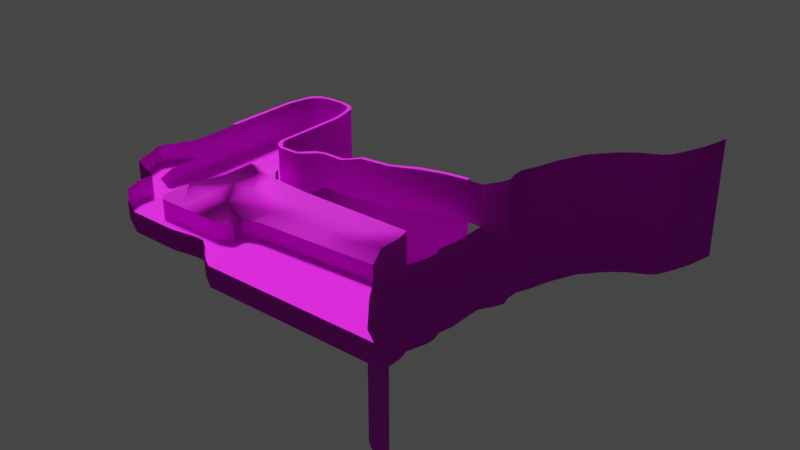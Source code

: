 # Source: level1.blend  (saved by Blender 2.83.19; exported with 4.5.12 LTS)
import bpy
from mathutils import Matrix  # noqa: F401  (used for matrix-valued properties, if any)

bpy.ops.wm.read_factory_settings(use_empty=True)
scene = bpy.context.scene
scene.name = 'Scene'

# ---- collections
col_collection = bpy.data.collections.new('Collection'); scene.collection.children.link(col_collection)

# ---- images (referenced by path relative to the original .blend; pixels are not part of the script)
import os
ASSET_DIR = os.environ.get("B2B_ASSET_DIR", "")  # directory of the original .blend (textures are referenced by path, not embedded)
HERE = os.path.dirname(os.path.abspath(__file__))  # packed textures are extracted next to this script under _unpacked/

def load_image(name, relpath, width, height, colorspace="sRGB"):
    """Load a texture the original file referenced (path relative to the .blend, or extracted next to this script)."""
    p = next((c for c in (os.path.join(HERE, relpath), os.path.join(ASSET_DIR, relpath)) if relpath and os.path.exists(c)), "")
    if p:
        img = bpy.data.images.load(p, check_existing=True)
        img.name = name
    else:  # same state as the original file: an image datablock whose file is absent (Cycles renders it pink)
        img = bpy.data.images.new(name, width, height)
        img.source = "FILE"
        img.filepath = "//" + (relpath or name)
    img.colorspace_settings.name = colorspace
    return img
img_grass_seamless_1_jpg = load_image('grass_seamless_1.jpg', 'texture/grass_seamless_1.jpg', 1024, 1024, 'sRGB')
img_earthrocks_roughness_png = load_image('earthrocks_roughness.png', 'texture/earthrocks_roughness.png', 1024, 1024, 'Non-Color')
img_earthrocks_albedo_png = load_image('earthrocks_albedo.png', 'texture/earthrocks_albedo.png', 1024, 1024, 'sRGB')
img_eathrocks_normal_png = load_image('eathrocks_normal.png', 'texture/eathrocks_normal.png', 1024, 1024, 'Non-Color')

# ---- materials (node trees are filled in below, after node groups)
mat_material = bpy.data.materials.new('Material')
mat_material.alpha_threshold = 0.0
mat_material.use_transparent_shadow = False
mat_material.line_color = (0.0, 0.0, 0.0, 1.0)
mat_grass = bpy.data.materials.new('Grass')
mat_grass.use_transparent_shadow = False
mat_wall = bpy.data.materials.new('Wall')
mat_wall.use_transparent_shadow = False

# ---- node groups
ng_auto_smooth = bpy.data.node_groups.new('Auto Smooth', 'GeometryNodeTree')
_s = ng_auto_smooth.interface.new_socket(name='Geometry', in_out='OUTPUT', socket_type='NodeSocketGeometry')
_s = ng_auto_smooth.interface.new_socket(name='Geometry', in_out='INPUT', socket_type='NodeSocketGeometry')
_s = ng_auto_smooth.interface.new_socket(name='Angle', in_out='INPUT', socket_type='NodeSocketFloat')
_s.subtype = 'ANGLE'
_s.min_value = 0.0
_s.max_value = 3.142
ng_auto_smooth.is_modifier = True
_N = ng_auto_smooth.nodes; _L = ng_auto_smooth.links
n0 = _N.new('NodeGroupOutput'); n0.name = 'Group Output'; n0.location = (480, -100)
n1 = _N.new('NodeGroupInput'); n1.name = 'Group Input'; n1.location = (-420, -300)
n2 = _N.new('NodeGroupInput'); n2.name = 'Group Input.001'; n2.location = (-60, -100)
n3 = _N.new('GeometryNodeSetShadeSmooth'); n3.name = 'Set Shade Smooth'; n3.location = (120, -100)
n3.domain = 'EDGE'
n4 = _N.new('GeometryNodeSetShadeSmooth'); n4.name = 'Set Shade Smooth.001'; n4.location = (300, -100)
n5 = _N.new('GeometryNodeInputMeshEdgeAngle'); n5.name = 'Edge Angle'; n5.location = (-420, -220)
n6 = _N.new('GeometryNodeInputEdgeSmooth'); n6.name = 'Is Edge Smooth'; n6.location = (-60, -160)
n7 = _N.new('GeometryNodeInputShadeSmooth'); n7.name = 'Is Face Smooth'; n7.location = (-240, -340)
n8 = _N.new('FunctionNodeBooleanMath'); n8.name = 'Boolean Math'; n8.location = (-60, -220)
n9 = _N.new('FunctionNodeCompare'); n9.name = 'Compare'; n9.location = (-240, -180)
n9.operation = 'LESS_EQUAL'
_L.new(n5.outputs[0], n9.inputs[0])
_L.new(n4.outputs[0], n0.inputs[0])
_L.new(n1.outputs[1], n9.inputs[1])
_L.new(n9.outputs[0], n8.inputs[0])
_L.new(n7.outputs[0], n8.inputs[1])
_L.new(n2.outputs[0], n3.inputs[0])
_L.new(n6.outputs[0], n3.inputs[1])
_L.new(n3.outputs[0], n4.inputs[0])
_L.new(n8.outputs[0], n3.inputs[2])
n0.is_active_output = True

# ---- material node trees
mat_material.use_nodes = True; mat_material.node_tree.nodes.clear()
_N = mat_material.node_tree.nodes; _L = mat_material.node_tree.links
n0 = _N.new('ShaderNodeOutputMaterial'); n0.name = 'Material Output'; n0.location = (300, 300)
n1 = _N.new('ShaderNodeBsdfPrincipled'); n1.name = 'Principled BSDF'; n1.location = (10, 300)
n1.distribution = 'GGX'
n1.subsurface_method = 'BURLEY'
n1.inputs[2].default_value = 0.4
n1.inputs[3].default_value = 1.45
n1.inputs[27].default_value = (0.0, 0.0, 0.0, 1.0)
n1.inputs[28].default_value = 1.0
_L.new(n1.outputs[0], n0.inputs[0])
n0.is_active_output = True
mat_grass.use_nodes = True; mat_grass.node_tree.nodes.clear()
_N = mat_grass.node_tree.nodes; _L = mat_grass.node_tree.links
n0 = _N.new('ShaderNodeBsdfPrincipled'); n0.name = 'Principled BSDF'; n0.location = (10, 300)
n0.distribution = 'GGX'
n0.subsurface_method = 'BURLEY'
n0.inputs[2].default_value = 1.0
n0.inputs[3].default_value = 1.45
n0.inputs[27].default_value = (0.0, 0.0, 0.0, 1.0)
n0.inputs[28].default_value = 1.0
n1 = _N.new('ShaderNodeOutputMaterial'); n1.name = 'Material Output'; n1.location = (300, 300)
n2 = _N.new('ShaderNodeTexImage'); n2.name = 'Image Texture'; n2.location = (-280, 280)
n2.image = img_grass_seamless_1_jpg
_L.new(n0.outputs[0], n1.inputs[0])
_L.new(n2.outputs[0], n0.inputs[0])
n1.is_active_output = True
mat_wall.use_nodes = True; mat_wall.node_tree.nodes.clear()
_N = mat_wall.node_tree.nodes; _L = mat_wall.node_tree.links
n0 = _N.new('ShaderNodeOutputMaterial'); n0.name = 'Material Output'; n0.location = (360, 340)
n1 = _N.new('ShaderNodeTexImage'); n1.name = 'Image Texture.001'; n1.location = (-220, 60)
n1.image = img_earthrocks_roughness_png
n2 = _N.new('ShaderNodeBsdfPrincipled'); n2.name = 'Principled BSDF'; n2.location = (80, 340)
n2.distribution = 'GGX'
n2.subsurface_method = 'BURLEY'
n2.inputs[3].default_value = 1.45
n2.inputs[27].default_value = (0.0, 0.0, 0.0, 1.0)
n2.inputs[28].default_value = 1.0
n3 = _N.new('ShaderNodeTexImage'); n3.name = 'Image Texture'; n3.location = (-220, 320)
n3.image = img_earthrocks_albedo_png
n4 = _N.new('ShaderNodeNormalMap'); n4.name = 'Normal Map'; n4.location = (-120, -300)
n4.uv_map = 'UVMap'
n5 = _N.new('ShaderNodeTexImage'); n5.name = 'Image Texture.002'; n5.location = (-380, -400)
n5.image = img_eathrocks_normal_png
_L.new(n2.outputs[0], n0.inputs[0])
_L.new(n3.outputs[0], n2.inputs[0])
_L.new(n1.outputs[1], n2.inputs[2])
_L.new(n5.outputs[0], n4.inputs[1])
_L.new(n4.outputs[0], n2.inputs[5])
n0.is_active_output = True

# ---- world
world_world = bpy.data.worlds.new('World'); scene.world = world_world
world_world.use_nodes = True; world_world.node_tree.nodes.clear()
_N = world_world.node_tree.nodes; _L = world_world.node_tree.links
n0 = _N.new('ShaderNodeOutputWorld'); n0.name = 'World Output'; n0.location = (300, 300)
n1 = _N.new('ShaderNodeBackground'); n1.name = 'Background'; n1.location = (10, 300)
n1.inputs[0].default_value = (0.05088, 0.05088, 0.05088, 1.0)
_L.new(n1.outputs[0], n0.inputs[0])
n0.is_active_output = True
world_world.color = (0.05088, 0.05088, 0.05088)
world_world.use_sun_shadow = False
world_world.sun_shadow_jitter_overblur = 0.0

# ---- lights
light_light = bpy.data.lights.new('Light', 'SUN')
light_light.transmission_factor = 0.0
light_light.angle = 0.1993
light_light.energy = 5.0
light_light.shadow_soft_size = 0.1
light_light.shadow_cascade_max_distance = 1000.0

# ---- meshes
me_cube = bpy.data.meshes.new('Cube')
me_cube.from_pydata([(0.2, 0.2, 1.77), (0.2, 0.2, 0.0), (0.2, -0.2, 1.77), (0.2, -0.2, 0.0), (-0.2, 0.2, 1.77), (-0.2, 0.2, 0.0), (-0.2, -0.2, 1.77), (-0.2, -0.2, 0.0)], [], [(0, 4, 6, 2), (3, 2, 6, 7), (7, 6, 4, 5), (5, 1, 3, 7), (1, 0, 2, 3), (5, 4, 0, 1)])
me_cube.polygons.foreach_set('use_smooth', [True] * 6)
_uv = me_cube.uv_layers.new(name='UVMap')
_uv.uv.foreach_set('vector', [0.625, 0.5, 0.875, 0.5, 0.875, 0.75, 0.625, 0.75, 0.375, 0.75, 0.625, 0.75, 0.625, 1.0, 0.375, 1.0, 0.375, 0.0, 0.625, 0.0, 0.625, 0.25, 0.375, 0.25, 0.125, 0.5, 0.375, 0.5, 0.375, 0.75, 0.125, 0.75, 0.375, 0.5, 0.625, 0.5, 0.625, 0.75, 0.375, 0.75, 0.375, 0.25, 0.625, 0.25, 0.625, 0.5, 0.375, 0.5])
me_cube.materials.append(mat_material)
me_cube.use_remesh_preserve_volume = False
me_cube.use_remesh_preserve_attributes = False
me_cube.use_mirror_vertex_groups = False
me_cube.update()
me_plane = bpy.data.meshes.new('Plane')
me_plane.from_pydata([(-7.0, -7.0, 0.0), (7.0, -7.0, 0.0), (-10.0, 10.0, 0.0), (10.0, 10.0, 0.0), (-10.0, 0.0, 0.0), (0.0, -10.0, 0.0), (10.0, 0.0, 0.0), (0.0, 10.0, 0.0), (0.0, 0.0, 0.0), (-7.0, -7.0, 5.0), (7.0, -7.0, 5.0), (-10.0, 10.0, 5.0), (10.0, 10.0, 5.0), (-10.0, 0.0, 5.0), (0.0, -10.0, 5.0), (10.0, 0.0, 5.0), (-11.0, -11.0, 5.0), (11.0, -11.0, 5.0), (14.0, 10.0, 5.0), (-15.0, 0.0, 5.0), (0.0, -15.0, 5.0), (14.0, 0.0, 5.0), (-11.0, -11.0, 11.0), (11.0, -11.0, 10.0), (-10.0, 10.0, 11.0), (14.0, 10.0, 10.0), (-15.0, 0.0, 11.0), (0.0, -15.0, 11.0), (14.0, 0.0, 10.0), (11.0, -20.0, 5.0), (11.0, -20.0, 10.0), (0.0, -20.0, 5.0), (0.0, -20.0, 11.0), (3.0, 61.0, 0.0), (-3.0, 61.0, 0.0), (-10.0, 18.0, 0.0), (-10.0, 50.0, 0.0), (6.0, 60.0, 0.0), (-10.0, 18.0, 11.0), (-10.0, 50.0, 11.0), (0.0, 18.0, 0.0), (10.0, 50.0, 0.0), (10.0, 18.0, 0.0), (11.0, 12.0, 0.0), (11.0, 12.0, 5.0), (12.0, 13.0, 0.0), (12.0, 13.0, 5.0), (14.0, 14.0, 0.0), (14.0, 14.0, 5.0), (20.0, 14.0, 0.0), (20.0, 14.0, 5.0), (14.0, 14.0, 10.0), (20.0, 14.0, 10.0), (14.0, 18.0, 0.0), (14.0, 22.0, 0.0), (12.0, 23.0, 0.0), (11.0, 24.0, 0.0), (10.0, 26.0, 0.0), (-10.0, 26.0, 0.0), (-10.0, 26.0, 11.0), (0.0, 26.0, 0.0), (10.0, 50.0, 11.0), (14.0, 22.0, 11.0), (12.0, 23.0, 11.0), (11.0, 24.0, 11.0), (10.0, 26.0, 11.0), (20.0, 18.0, 0.0), (20.0, 22.0, 0.0), (20.0, 22.0, 11.0), (22.0, 13.0, 0.0), (22.0, 13.0, 5.0), (22.0, 13.0, 10.0), (22.0, 18.0, 0.0), (22.0, 23.0, 0.0), (22.0, 23.0, 11.0), (23.0, 12.0, 0.0), (23.0, 12.0, 5.0), (23.0, 12.0, 10.0), (24.0, 10.0, 0.0), (24.0, 10.0, 5.0), (24.0, 10.0, 10.0), (27.0, 7.0, 0.0), (27.0, 7.0, 5.0), (27.0, 7.0, 10.0), (25.0, 26.0, 0.0), (25.0, 26.0, 11.0), (27.0, 27.0, 0.0), (27.0, 27.0, 11.0), (34.0, 27.0, 0.0), (34.0, 27.0, 11.0), (-11.0, 50.0, 11.0), (-11.0, 26.0, 11.0), (8.0, 58.0, 0.0), (9.0, 55.0, 0.0), (-6.0, 60.0, 0.0), (-8.0, 58.0, 0.0), (-9.0, 55.0, 0.0), (3.0, 61.0, 11.0), (-3.0, 61.0, 11.0), (6.0, 60.0, 11.0), (8.0, 58.0, 11.0), (9.0, 55.0, 11.0), (-6.0, 60.0, 11.0), (-8.0, 58.0, 11.0), (-9.0, 55.0, 11.0), (0.0, 50.0, 0.0), (13.0, -22.0, 5.0), (13.0, -22.0, 10.0), (35.0, -22.0, 5.0), (35.0, -22.0, 10.0), (38.0, -21.0, 5.0), (38.0, -21.0, 10.0), (2.0, -25.0, 5.0), (2.0, -25.0, 11.0), (7.0, -29.0, 5.0), (7.0, -29.0, 11.0), (15.0, -33.0, 5.0), (15.0, -33.0, 11.0), (30.2, -33.2, 5.0), (30.2, -33.2, 11.0), (38.0, -32.0, 5.0), (38.0, -32.0, 11.0), (39.0, -20.0, 5.0), (39.0, -20.0, 10.0), (39.0, -17.0, 5.0), (39.0, -17.0, 10.0), (40.0, -16.0, 5.0), (40.0, -16.0, 10.0), (43.0, -15.0, 5.0), (43.0, -15.0, 10.0), (81.0, -13.0, 5.0), (81.0, -13.0, 10.0), (77.0, -5.0, 5.0), (77.0, -5.0, 10.0), (77.0, 2.0, 5.0), (77.0, 2.0, 10.0), (76.0, 6.0, 5.0), (76.0, 6.0, 10.0), (40.0, 6.0, 5.0), (40.0, 6.0, 10.0), (40.0, 6.0, 0.0), (76.0, 6.0, 0.0), (41.0, -32.0, 5.0), (41.0, -32.0, 11.0), (44.0, -34.0, 5.0), (44.0, -34.0, 11.0), (47.0, -37.0, 5.0), (47.0, -37.0, 11.0), (52.0, -40.0, 5.0), (52.0, -40.0, 11.0), (76.0, -40.0, 5.0), (76.0, -40.0, 11.0), (109.0, -40.0, 5.0), (109.0, -40.0, 11.0), (94.0, -30.0, 5.0), (85.0, -19.0, 5.0), (81.0, -13.0, 0.0), (77.0, -5.0, 0.0), (77.0, 2.0, 0.0), (109.0, -40.0, 0.0), (94.0, -30.0, 0.0), (85.0, -19.0, 0.0), (76.0, 6.0, -27.0), (81.0, -13.0, -27.0), (77.0, -5.0, -27.0), (77.0, 2.0, -27.0), (109.0, -40.0, -27.0), (94.0, -30.0, -27.0), (85.0, -19.0, -27.0), (78.0, 13.0, 0.0), (78.0, 16.0, 0.0), (77.0, 19.0, 0.0), (78.0, 24.0, 0.0), (78.0, 36.0, 0.0), (81.0, 41.0, 0.0), (82.0, 44.0, 0.0), (81.0, 47.0, 0.0), (81.0, 51.0, 0.0), (83.0, 56.0, 0.0), (85.0, 63.0, 0.0), (89.0, 72.0, 0.0), (95.0, 79.0, 0.0), (100.0, 83.0, 0.0), (106.0, 86.0, 0.0), (108.0, 88.0, 0.0), (110.0, 92.0, 0.0), (113.0, 100.0, 0.0), (115.0, 109.0, 0.0), (73.0, 36.0, 0.0), (66.0, 35.0, 0.0), (59.0, 33.0, 0.0), (50.0, 29.0, 0.0), (41.0, 28.0, 0.0), (78.0, 13.0, -27.0), (78.0, 16.0, -27.0), (77.0, 19.0, -27.0), (78.0, 24.0, -27.0), (78.0, 36.0, -27.0), (81.0, 41.0, -27.0), (82.0, 44.0, -27.0), (81.0, 47.0, -27.0), (81.0, 51.0, -27.0), (85.0, 63.0, -27.0), (89.0, 72.0, -27.0), (95.0, 79.0, -27.0), (100.0, 83.0, -27.0), (106.0, 86.0, -27.0), (108.0, 88.0, -27.0), (110.0, 92.0, -27.0), (113.0, 100.0, -27.0), (115.0, 109.0, -27.0), (83.0, 56.0, -27.0), (78.0, 36.0, 13.0), (81.0, 41.0, 13.0), (82.0, 44.0, 13.0), (81.0, 47.0, 13.0), (81.0, 51.0, 13.0), (83.0, 56.0, 13.0), (85.0, 63.0, 13.0), (89.0, 72.0, 13.0), (95.0, 79.0, 13.0), (100.0, 83.0, 13.0), (106.0, 86.0, 13.0), (108.0, 88.0, 13.0), (110.0, 92.0, 13.0), (113.0, 100.0, 13.0), (115.0, 109.0, 13.0), (73.0, 36.0, 13.0), (66.0, 35.0, 13.0), (59.0, 33.0, 13.0), (50.0, 29.0, 13.0), (41.0, 28.0, 13.0), (-10.0, 55.0, 11.0), (-9.0, 59.0, 11.0), (-7.0, 61.0, 11.0), (-3.0, 62.0, 11.0), (3.0, 62.0, 11.0), (7.0, 61.0, 11.0), (9.0, 59.0, 11.0), (10.0, 55.0, 11.0), (11.0, 50.0, 11.0), (11.0, 27.0, 11.0), (12.0, 25.0, 11.0), (13.0, 24.0, 11.0), (14.0, 23.0, 11.0), (20.0, 23.0, 11.0), (21.0, 24.0, 11.0), (24.0, 27.0, 11.0), (27.0, 28.0, 11.0), (34.0, 28.0, 11.0), (41.0, 29.0, 13.0), (50.0, 30.0, 13.0), (58.0, 34.0, 13.0), (65.0, 36.0, 13.0), (73.0, 37.0, 13.0), (-11.0, 50.0, -29.0), (-11.0, 26.0, -29.0), (-10.0, 55.0, -29.0), (-9.0, 59.0, -29.0), (-7.0, 61.0, -29.0), (-3.0, 62.0, -29.0), (3.0, 62.0, -29.0), (7.0, 61.0, -29.0), (9.0, 59.0, -29.0), (10.0, 55.0, -29.0), (11.0, 50.0, -29.0), (11.0, 27.0, -29.0), (12.0, 25.0, -29.0), (13.0, 24.0, -29.0), (14.0, 23.0, -29.0), (20.0, 23.0, -29.0), (21.0, 24.0, -29.0), (24.0, 27.0, -29.0), (27.0, 28.0, -29.0), (34.0, 28.0, -29.0), (41.0, 29.0, -27.0), (50.0, 30.0, -27.0), (58.0, 34.0, -27.0), (65.0, 36.0, -27.0), (73.0, 37.0, -27.0), (28.4, -22.0, 5.0), (28.4, -22.0, 10.0), (20.0, 10.0, 10.0), (20.0, 7.0, 10.0), (52.5, -14.5, 5.0), (62.0, -14.0, 5.0), (71.5, -13.5, 5.0), (71.5, -13.5, 10.0), (62.0, -14.0, 10.0), (52.5, -14.5, 10.0), (67.0, 6.0, 5.0), (58.0, 6.0, 5.0), (49.0, 6.0, 5.0), (49.0, 6.0, 10.0), (58.0, 6.0, 10.0), (67.0, 6.0, 10.0), (49.0, 6.0, 0.0), (58.0, 6.0, 0.0), (67.0, 6.0, 0.0), (70.0, -7.0, 10.0), (68.5, -0.5, 10.0), (60.67, -7.333, 10.0), (59.33, -0.6667, 10.0), (51.33, -7.667, 10.0), (50.17, -0.8333, 10.0), (42.0, -8.0, 10.0), (41.0, -1.0, 10.0), (20.7, -22.0, 10.0), (22.6, -33.1, 11.0), (22.6, -33.1, 5.0), (20.7, -22.0, 5.0), (27.47, -2.667, 10.0), (27.93, -12.33, 10.0), (20.23, -2.667, 10.0), (20.47, -12.33, 10.0), (36.0, -19.0, 10.0), (24.0, 18.0, 0.0), (26.0, 18.0, 0.0)], [], [(8, 6, 3, 7), (4, 8, 7, 2), (0, 5, 8, 4), (5, 1, 6, 8), (6, 1, 10, 15), (4, 2, 11, 13), (3, 6, 15, 12), (0, 4, 13, 9), (5, 0, 9, 14), (1, 5, 14, 10), (15, 10, 17, 21), (13, 11, 19), (10, 14, 20, 17), (14, 9, 16, 20), (12, 15, 21, 18), (9, 13, 19, 16), (19, 11, 24, 26), (23, 17, 29, 30), (20, 16, 22, 27), (18, 21, 28, 25), (16, 19, 26, 22), (21, 17, 23, 28), (20, 27, 32, 31), (20, 31, 29, 17), (41, 61, 101, 93), (36, 105, 41, 93, 92, 37, 33, 34, 94, 95, 96), (40, 35, 2, 7), (42, 40, 7, 3), (57, 60, 40, 42), (58, 60, 105, 36), (3, 12, 44, 43), (43, 44, 46, 45), (45, 46, 48, 47), (47, 48, 50, 49), (12, 18, 44), (44, 18, 46), (48, 46, 18), (51, 48, 18, 25), (50, 48, 51, 52), (42, 47, 53), (47, 42, 45), (43, 45, 42), (3, 43, 42), (35, 40, 60, 58), (41, 105, 60, 57), (53, 54, 42), (54, 55, 42), (56, 42, 55), (42, 56, 57), (57, 56, 64, 65), (41, 57, 65, 61), (55, 54, 62, 63), (56, 55, 63, 64), (54, 53, 66, 67), (49, 66, 53, 47), (62, 54, 67, 68), (68, 67, 73, 74), (49, 50, 70, 69), (67, 66, 72, 73), (66, 49, 69, 72), (50, 52, 71, 70), (70, 71, 77, 76), (69, 70, 76, 75), (76, 77, 80, 79), (75, 76, 79, 78), (79, 80, 83, 82), (78, 79, 82, 81), (74, 73, 84, 85), (85, 84, 86, 87), (87, 86, 88, 89), (59, 39, 90, 91), (39, 59, 58, 36), (39, 36, 96, 104), (92, 100, 99, 37), (94, 102, 103, 95), (37, 99, 97, 33), (93, 101, 100, 92), (95, 103, 104, 96), (34, 98, 102, 94), (33, 97, 98, 34), (59, 38, 35, 58), (30, 29, 106, 107), (281, 280, 108, 109), (109, 108, 110, 111), (31, 32, 113, 112), (112, 113, 115, 114), (114, 115, 117, 116), (309, 308, 119, 118), (111, 110, 122, 123), (123, 122, 124, 125), (125, 124, 126, 127), (127, 126, 128, 129), (287, 286, 130, 131), (131, 130, 132, 133), (133, 132, 134, 135), (135, 134, 136, 137), (293, 292, 138, 139), (82, 83, 139, 138), (282, 52, 51, 25), (296, 140, 138, 292), (81, 82, 138, 140), (120, 121, 143, 142), (142, 143, 145, 144), (144, 145, 147, 146), (146, 147, 149, 148), (148, 149, 151, 150), (150, 151, 153, 152), (110, 120, 142, 122), (110, 108, 120), (122, 142, 144, 146, 148, 150, 152, 154, 155, 130, 286, 285, 284, 128, 126, 124), (280, 118, 120, 108), (52, 282, 77, 71), (114, 116, 106), (112, 114, 106), (29, 31, 112, 106), (134, 132, 157, 158), (154, 152, 159, 160), (132, 130, 156, 157), (130, 155, 161, 156), (155, 154, 160, 161), (134, 158, 141, 136), (160, 159, 166, 167), (141, 158, 165, 162), (157, 156, 163, 164), (161, 160, 167, 168), (158, 157, 164, 165), (156, 161, 168, 163), (173, 197, 198, 174), (181, 204, 205, 182), (174, 198, 199, 175), (169, 141, 162, 193), (182, 205, 206, 183), (175, 199, 200, 176), (170, 169, 193, 194), (183, 206, 207, 184), (176, 200, 201, 177), (171, 170, 194, 195), (184, 207, 208, 185), (172, 171, 195, 196), (185, 208, 209, 186), (173, 172, 196, 197), (186, 209, 210, 187), (179, 202, 203, 180), (180, 203, 204, 181), (178, 177, 201, 211), (178, 211, 202, 179), (174, 213, 212, 173), (189, 188, 227, 228), (182, 221, 220, 181), (175, 214, 213, 174), (190, 189, 228, 229), (183, 222, 221, 182), (176, 215, 214, 175), (191, 190, 229, 230), (184, 223, 222, 183), (177, 216, 215, 176), (192, 191, 230, 231), (185, 224, 223, 184), (178, 217, 216, 177), (186, 225, 224, 185), (179, 218, 217, 178), (187, 226, 225, 186), (180, 219, 218, 179), (254, 253, 228, 227), (188, 173, 212, 227), (181, 220, 219, 180), (88, 192, 231, 89), (2, 35, 38, 24, 11), (252, 229, 228, 253), (251, 230, 229, 252), (250, 231, 230, 251), (250, 249, 89, 231), (248, 87, 89, 249), (247, 85, 87, 248), (246, 74, 85, 247), (245, 68, 74, 246), (245, 244, 62, 68), (243, 63, 62, 244), (242, 64, 63, 243), (241, 65, 64, 242), (241, 240, 61, 65), (239, 101, 61, 240), (238, 100, 101, 239), (237, 99, 100, 238), (236, 97, 99, 237), (235, 98, 97, 236), (234, 102, 98, 235), (233, 103, 102, 234), (232, 104, 103, 233), (104, 232, 90, 39), (240, 241, 266, 265), (247, 248, 273, 272), (232, 233, 258, 257), (239, 240, 265, 264), (246, 247, 272, 271), (232, 257, 255, 90), (238, 239, 264, 263), (245, 246, 271, 270), (237, 238, 263, 262), (244, 245, 270, 269), (251, 252, 277, 276), (249, 250, 275, 274), (252, 253, 278, 277), (250, 251, 276, 275), (236, 237, 262, 261), (243, 244, 269, 268), (235, 236, 261, 260), (242, 243, 268, 267), (91, 90, 255, 256), (253, 254, 279, 278), (234, 235, 260, 259), (241, 242, 267, 266), (248, 249, 274, 273), (233, 234, 259, 258), (80, 77, 282), (307, 310, 280, 281), (118, 119, 121, 120), (309, 310, 106, 116), (83, 80, 282, 283), (118, 280, 310, 309), (129, 128, 284, 289), (289, 284, 285, 288), (288, 285, 286, 287), (141, 298, 290, 136), (298, 297, 291, 290), (297, 296, 292, 291), (137, 136, 290, 295), (295, 290, 291, 294), (294, 291, 292, 293), (137, 295, 300, 135), (135, 300, 299, 133), (133, 299, 287, 131), (288, 287, 299, 301), (300, 302, 301, 299), (294, 302, 300, 295), (302, 304, 303, 301), (289, 288, 301, 303), (293, 304, 302, 294), (139, 306, 304, 293), (304, 306, 305, 303), (129, 289, 303, 305), (107, 106, 310, 307), (116, 117, 308, 309), (23, 314, 313, 28), (314, 23, 307), (30, 107, 307, 23), (307, 281, 312, 314), (312, 311, 313, 314), (283, 313, 311, 83), (83, 311, 306, 139), (305, 306, 311, 312), (109, 111, 315), (111, 123, 315), (123, 125, 315), (109, 315, 312, 281), (127, 129, 305), (305, 312, 127), (125, 127, 312, 315), (28, 313, 283, 25), (282, 25, 283), (72, 69, 75, 316), (72, 316, 84, 73), (86, 84, 316, 317), (78, 317, 316, 75), (78, 81, 317)])
me_plane.polygons.foreach_set('use_smooth', [True] * 265)
me_plane.polygons.foreach_set('material_index', [0, 0, 0, 0, 1, 1, 1, 1, 1, 1, 0, 0, 0, 0, 0, 0, 1, 1, 1, 1, 1, 1, 1, 0, 1, 0, 0, 0, 0, 0, 1, 1, 1, 1, 0, 0, 0, 1, 1, 0, 0, 0, 0, 0, 0, 0, 0, 0, 0, 1, 1, 1, 1, 0, 0, 1, 1, 1, 0, 0, 1, 1, 1, 1, 1, 1, 1, 1, 1, 1, 0, 1, 1, 1, 1, 1, 1, 1, 1, 1, 1, 1, 1, 1, 1, 1, 1, 1, 1, 1, 1, 1, 1, 1, 1, 1, 1, 1, 1, 1, 1, 1, 1, 1, 1, 1, 1, 0, 0, 0, 0, 1, 0, 0, 0, 1, 1, 1, 1, 1, 1, 1, 1, 1, 1, 1, 1, 1, 1, 1, 1, 1, 1, 1, 1, 1, 1, 1, 1, 1, 1, 1, 1, 1, 1, 1, 1, 1, 1, 1, 1, 1, 1, 1, 1, 1, 1, 1, 1, 1, 1, 1, 1, 0, 1, 1, 1, 1, 0, 0, 0, 0, 0, 0, 0, 0, 0, 0, 0, 0, 0, 0, 0, 0, 0, 0, 0, 0, 0, 0, 1, 1, 1, 1, 1, 1, 1, 1, 1, 1, 1, 1, 1, 1, 1, 1, 1, 1, 1, 1, 1, 1, 1, 1, 1, 1, 1, 0, 1, 0, 1, 1, 1, 1, 1, 1, 1, 1, 1, 1, 1, 1, 1, 1, 1, 1, 1, 1, 1, 1, 1, 1, 1, 1, 1, 1, 1, 1, 1, 1, 1, 1, 1, 1, 1, 1, 1, 1, 1, 1, 0, 0, 0, 1, 1])
_uv = me_plane.uv_layers.new(name='UVMap')
_uv.uv.foreach_set('vector', [-1.135, -1.743, -0.1472, -1.743, -0.1472, -0.7557, -1.135, -0.7557, -2.122, -1.743, -1.135, -1.743, -1.135, -0.7557, -2.122, -0.7557, -1.826, -2.434, -1.135, -2.731, -1.135, -1.743, -2.122, -1.743, -1.135, -2.731, -0.4434, -2.434, -0.1472, -1.743, -1.135, -1.743, -0.3596, -1.211, -0.3596, -1.955, 0.1287, -1.955, 0.1287, -1.211, -0.3596, -4.186, -0.3596, -5.163, 0.1287, -5.163, 0.1287, -4.186, -0.3596, -0.2346, -0.3596, -1.211, 0.1287, -1.211, 0.1287, -0.2346, -0.3596, -3.442, -0.3596, -4.186, 0.1287, -4.186, 0.1287, -3.442, -0.3596, -2.699, -0.3596, -3.442, 0.1287, -3.442, 0.1287, -2.699, -0.3596, -1.955, -0.3596, -2.699, 0.1287, -2.699, 0.1287, -1.955, 1.07, 2.12, 0.3267, 2.137, 0.1104, 1.628, 1.216, 1.758, 0.3402, 3.932, 1.246, 4.297, 0.1577, 4.385, 0.3267, 2.137, -0.2005, 2.661, -0.6534, 2.479, 0.1104, 1.628, -0.2005, 2.661, -0.1843, 3.405, -0.6926, 3.621, -0.6534, 2.479, 1.976, 2.485, 1.07, 2.12, 1.216, 1.758, 2.122, 2.123, -0.1843, 3.405, 0.3402, 3.932, 0.1577, 4.385, -0.6926, 3.621, -0.2739, -4.951, -0.2739, -6.043, 0.3121, -6.043, 0.3121, -4.951, 0.267, 2.662, -0.2213, 2.662, -0.2213, 1.783, 0.267, 1.783, -0.2739, -2.665, -0.2739, -3.808, 0.3121, -3.808, 0.3121, -2.665, -0.2213, 4.752, -0.2213, 3.775, 0.267, 3.775, 0.267, 4.752, -0.2739, -3.808, -0.2739, -4.951, 0.3121, -4.951, 0.3121, -3.808, -0.2213, 3.775, -0.2213, 2.662, 0.267, 2.662, 0.267, 3.775, -0.2739, -2.665, 0.3121, -2.665, 0.3121, -2.177, -0.2739, -2.177, -0.6534, 2.479, -1.106, 2.296, -0.7048, 1.3, 0.1104, 1.628, -0.5231, 1.9, 0.5511, 1.9, 0.5511, 2.398, -0.5231, 2.398, -2.122, 3.194, -1.135, 3.194, -0.1472, 3.194, -0.2459, 3.688, -0.3447, 3.984, -0.5421, 4.181, -0.8384, 4.28, -1.431, 4.28, -1.727, 4.181, -1.925, 3.984, -2.023, 3.688, -1.135, 0.03422, -2.122, 0.03422, -2.122, -0.7557, -1.135, -0.7557, -0.1472, 0.03422, -1.135, 0.03422, -1.135, -0.7557, -0.1472, -0.7557, -0.1472, 0.8242, -1.135, 0.8242, -1.135, 0.03422, -0.1472, 0.03422, -2.122, 0.8242, -1.135, 0.8242, -1.135, 3.194, -2.122, 3.194, -0.3596, -0.2346, 0.1287, -0.2346, 0.1287, -0.01627, -0.3596, -0.01627, -0.3596, -0.01627, 0.1287, -0.01627, 0.1287, 0.1218, -0.3596, 0.1218, -0.3596, 0.1218, 0.1287, 0.1218, 0.1287, 0.3402, -0.3596, 0.3402, -0.3596, 0.3402, 0.1287, 0.3402, 0.1287, 0.9261, -0.3596, 0.9261, 1.976, 2.485, 2.122, 2.123, 2.194, 2.468, 2.194, 2.468, 2.122, 2.123, 2.321, 2.414, 2.484, 2.269, 2.321, 2.414, 2.122, 2.123, 0.267, 5.143, -0.2213, 5.143, -0.2213, 4.752, 0.267, 4.752, 0.1287, 0.9261, 0.1287, 0.3402, 0.6169, 0.3402, 0.6169, 0.9261, -0.1472, 0.03422, 0.2478, -0.3607, 0.2478, 0.03422, 0.2478, -0.3607, -0.1472, 0.03422, 0.05032, -0.4595, -0.04843, -0.5582, 0.05032, -0.4595, -0.1472, 0.03422, -0.1472, -0.7557, -0.04843, -0.5582, -0.1472, 0.03422, -2.122, 0.03422, -1.135, 0.03422, -1.135, 0.8242, -2.122, 0.8242, -0.1472, 3.194, -1.135, 3.194, -1.135, 0.8242, -0.1472, 0.8242, 0.2478, 0.03422, 0.2478, 0.4292, -0.1472, 0.03422, 0.2478, 0.4292, 0.05032, 0.5279, -0.1472, 0.03422, -0.04843, 0.6267, -0.1472, 0.03422, 0.05032, 0.5279, -0.1472, 0.03422, -0.04843, 0.6267, -0.1472, 0.8242, -0.5231, -0.4434, -0.5231, -0.6618, 0.5511, -0.6618, 0.5511, -0.4434, -0.5231, 1.9, -0.5231, -0.4434, 0.5511, -0.4434, 0.5511, 1.9, -0.5231, -0.7999, -0.5231, -1.018, 0.5511, -1.018, 0.5511, -0.7999, -0.5231, -0.6618, -0.5231, -0.7999, 0.5511, -0.7999, 0.5511, -0.6618, 0.2478, 0.4292, 0.2478, 0.03422, 0.8403, 0.03422, 0.8403, 0.4292, 0.8403, -0.3607, 0.8403, 0.03422, 0.2478, 0.03422, 0.2478, -0.3607, 0.5511, -1.018, -0.5231, -1.018, -0.5231, -1.604, 0.5511, -1.604, 0.5511, -1.604, -0.5231, -1.604, -0.5231, -1.823, 0.5511, -1.823, -0.3596, 0.9261, 0.1287, 0.9261, 0.1287, 1.145, -0.3596, 1.145, 0.8403, 0.4292, 0.8403, 0.03422, 1.038, 0.03422, 1.038, 0.5279, 0.8403, 0.03422, 0.8403, -0.3607, 1.038, -0.4595, 1.038, 0.03422, 0.1287, 0.9261, 0.6169, 0.9261, 0.6169, 1.145, 0.1287, 1.145, 0.1287, 1.145, 0.6169, 1.145, 0.6169, 1.283, 0.1287, 1.283, -0.3596, 1.145, 0.1287, 1.145, 0.1287, 1.283, -0.3596, 1.283, 0.1287, 1.283, 0.6169, 1.283, 0.6169, 1.501, 0.1287, 1.501, -0.3596, 1.283, 0.1287, 1.283, 0.1287, 1.501, -0.3596, 1.501, 0.1287, 1.501, 0.6169, 1.501, 0.6169, 1.915, 0.1287, 1.915, -0.3596, 1.501, 0.1287, 1.501, 0.1287, 1.915, -0.3596, 1.915, 0.5511, -1.823, -0.5231, -1.823, -0.5231, -2.237, 0.5511, -2.237, 0.5511, -2.237, -0.5231, -2.237, -0.5231, -2.455, 0.5511, -2.455, 0.5511, -2.455, -0.5231, -2.455, -0.5231, -3.139, 0.5511, -3.139, 1.981, -2.102, -0.3329, -2.472, -0.3175, -2.569, 1.997, -2.199, 0.5511, 5.27, 0.5511, 7.614, -0.5231, 7.614, -0.5231, 5.27, 0.5511, 5.27, -0.5231, 5.27, -0.5231, 4.772, 0.5511, 4.772, -0.5231, 2.707, 0.5511, 2.707, 0.5511, 2.983, -0.5231, 2.983, -0.5231, 4.187, 0.5511, 4.187, 0.5511, 4.463, -0.5231, 4.463, -0.5231, 2.983, 0.5511, 2.983, 0.5511, 3.292, -0.5231, 3.292, -0.5231, 2.398, 0.5511, 2.398, 0.5511, 2.707, -0.5231, 2.707, -0.5231, 4.463, 0.5511, 4.463, 0.5511, 4.772, -0.5231, 4.772, -0.5231, 3.878, 0.5511, 3.878, 0.5511, 4.187, -0.5231, 4.187, -0.5231, 3.292, 0.5511, 3.292, 0.5511, 3.878, -0.5231, 3.878, 0.5511, 7.614, 0.5511, 8.395, -0.5231, 8.395, -0.5231, 7.614, 0.267, 1.783, -0.2213, 1.783, -0.2213, 1.507, 0.267, 1.507, 0.267, 0.002932, -0.2213, 0.002931, -0.2213, -0.6416, 0.267, -0.6416, 0.267, -0.6416, -0.2213, -0.6416, -0.2213, -0.9504, 0.267, -0.9504, -0.2739, -2.177, 0.3121, -2.177, 0.3121, -1.651, -0.2739, -1.651, -0.2739, -1.651, 0.3121, -1.651, 0.3121, -1.025, -0.2739, -1.025, -0.2739, -1.025, 0.3121, -1.025, 0.3121, -0.152, -0.2739, -0.152, -0.2739, 0.5956, 0.3121, 0.5956, 0.3121, 1.343, -0.2739, 1.343, 0.267, -0.9504, -0.2213, -0.9504, -0.2213, -1.089, 0.267, -1.089, 0.267, -1.089, -0.2213, -1.089, -0.2213, -1.381, 0.267, -1.381, 0.267, -1.381, -0.2213, -1.381, -0.2213, -1.52, 0.267, -1.52, 0.267, -1.52, -0.2213, -1.52, -0.2213, -1.828, 0.267, -1.828, 0.267, -4.615, -0.2213, -4.615, -0.2213, -5.544, 0.267, -5.544, -1.303, -4.921, -0.8149, -4.921, -0.8149, -4.048, -1.303, -4.048, -1.303, -4.048, -0.8149, -4.048, -0.8149, -3.364, -1.303, -3.364, -1.303, -3.364, -0.8149, -3.364, -0.8149, -2.961, -1.303, -2.961, 0.6169, 4.067, 0.1287, 4.067, 0.1287, 3.189, 0.6169, 3.189, 0.1287, 1.915, 0.6169, 1.915, 0.6169, 3.189, 0.1287, 3.189, 0.0, 0.0, 0.6169, 0.9261, 0.6169, 0.3402, 0.267, 4.752, -0.3596, 4.067, -0.3596, 3.189, 0.1287, 3.189, 0.1287, 4.067, -0.3596, 1.915, 0.1287, 1.915, 0.1287, 3.189, -0.3596, 3.189, -0.2739, 2.114, 0.3121, 2.114, 0.3121, 2.407, -0.2739, 2.407, -0.2739, 2.407, 0.3121, 2.407, 0.3121, 2.759, -0.2739, 2.759, -0.2739, 2.759, 0.3121, 2.759, 0.3121, 3.173, -0.2739, 3.173, -0.2739, 3.173, 0.3121, 3.173, 0.3121, 3.743, -0.2739, 3.743, -0.2739, 3.743, 0.3121, 3.743, 0.3121, 6.086, -0.2739, 6.086, -0.2739, 6.086, 0.3121, 6.086, 0.3121, 9.309, -0.2739, 9.309, 0.1902, -1.182, -0.8062, -1.584, -0.6967, -1.856, 0.3173, -1.236, 0.1902, -1.182, -0.009903, -0.9471, -0.8062, -1.584, 0.3173, -1.236, -0.6967, -1.856, -0.7683, -2.2, -0.9306, -2.582, -1.02, -3.144, -0.1437, -5.318, 1.061, -8.307, 1.419, -6.583, 2.087, -5.367, 2.484, -4.785, 2.092, -3.943, 1.7, -3.101, 1.308, -2.258, 0.9162, -1.416, 0.7161, -1.181, 0.589, -1.127, -0.2508, -0.3493, -1.003, -1.253, -0.8062, -1.584, -0.009903, -0.9471, 0.6169, 0.9261, 0.0, 0.0, 0.6169, 1.283, 0.6169, 1.145, -1.666, 1.334, -1.736, 0.4629, -0.8129, 1.046, -1.486, 1.932, -1.666, 1.334, -0.8129, 1.046, -0.7048, 1.3, -1.106, 2.296, -1.486, 1.932, -0.8129, 1.046, -0.8149, -3.364, -0.8149, -4.048, -0.3266, -4.048, -0.3266, -3.364, -0.8149, -7.013, -0.8149, -8.774, -0.3266, -8.774, -0.3266, -7.013, -0.8149, -4.048, -0.8149, -4.921, -0.3266, -4.921, -0.3266, -4.048, -0.8149, -4.921, -0.8149, -5.625, -0.3266, -5.625, -0.3266, -4.921, -0.8149, -5.625, -0.8149, -7.013, -0.3266, -7.013, -0.3266, -5.625, -0.8149, -3.364, -0.3266, -3.364, -0.3266, -2.961, -0.8149, -2.961, -0.3266, -7.013, -0.3266, -8.774, 2.31, -8.774, 2.31, -7.013, -0.3266, -2.961, -0.3266, -3.364, 2.31, -3.364, 2.31, -2.961, -0.3266, -4.048, -0.3266, -4.921, 2.31, -4.921, 2.31, -4.047, -0.3266, -5.625, -0.3266, -7.013, 2.31, -7.013, 2.31, -5.625, -0.3266, -3.364, -0.3266, -4.048, 2.31, -4.047, 2.31, -3.364, -0.3266, -4.921, -0.3266, -5.625, 2.31, -5.625, 2.31, -4.921, -0.3266, 0.0213, 2.31, 0.0213, 2.31, 0.5907, -0.3266, 0.5907, -0.3266, 4.698, 2.31, 4.698, 2.31, 5.323, -0.3266, 5.323, -0.3266, 0.5907, 2.31, 0.5907, 2.31, 0.8995, -0.3266, 0.8995, -0.3266, -2.25, -0.3266, -2.961, 2.31, -2.961, 2.31, -2.25, -0.3266, 5.323, 2.31, 5.323, 2.31, 5.978, -0.3266, 5.978, -0.3266, 0.8995, 2.31, 0.8995, 2.31, 1.208, -0.3266, 1.208, -0.3266, -1.957, -0.3266, -2.25, 2.31, -2.25, 2.31, -1.957, -0.3266, 5.978, 2.31, 5.978, 2.31, 6.255, -0.3266, 6.255, -0.3266, 1.208, 2.31, 1.208, 2.31, 1.599, -0.3266, 1.599, -0.3266, -1.649, -0.3266, -1.957, 2.31, -1.957, 2.31, -1.649, -0.3266, 6.255, 2.31, 6.255, 2.31, 6.691, -0.3266, 6.691, -0.3266, -1.151, -0.3266, -1.649, 2.31, -1.649, 2.31, -1.151, -0.3266, 6.691, 2.31, 6.691, 2.31, 7.526, -0.3266, 7.526, -0.3266, 0.0213, -0.3266, -1.151, 2.31, -1.151, 2.31, 0.0213, -0.3266, 7.526, 2.31, 7.526, 2.31, 8.426, -0.3266, 8.426, -0.3266, 2.836, 2.31, 2.836, 2.31, 3.798, -0.3266, 3.798, -0.3266, 3.798, 2.31, 3.798, 2.31, 4.698, -0.3266, 4.698, -0.3266, 2.125, -0.3266, 1.599, 2.31, 1.599, 2.31, 2.125, -0.3266, 2.125, 2.31, 2.125, 2.31, 2.836, -0.3266, 2.836, -0.3266, 0.5907, -1.596, 0.5907, -1.596, 0.0213, -0.3266, 0.0213, -0.5231, -6.386, -0.5231, -7.077, 0.7464, -7.077, 0.7464, -6.386, -0.3266, 5.323, -1.596, 5.323, -1.596, 4.698, -0.3266, 4.698, -0.3266, 0.8995, -1.596, 0.8995, -1.596, 0.5907, -0.3266, 0.5907, -0.5231, -5.675, -0.5231, -6.386, 0.7464, -6.386, 0.7464, -5.675, -0.3266, 5.978, -1.596, 5.978, -1.596, 5.323, -0.3266, 5.323, -0.3266, 1.208, -1.596, 1.208, -1.596, 0.8995, -0.3266, 0.8995, -0.5231, -4.714, -0.5231, -5.675, 0.7464, -5.675, 0.7464, -4.714, -0.3266, 6.255, -1.596, 6.255, -1.596, 5.978, -0.3266, 5.978, -0.3266, 1.599, -1.596, 1.599, -1.596, 1.208, -0.3266, 1.208, -0.5231, -3.829, -0.5231, -4.714, 0.7464, -4.714, 0.7464, -3.829, -0.3266, 6.691, -1.596, 6.691, -1.596, 6.255, -0.3266, 6.255, -0.3266, 2.125, -1.596, 2.125, -1.596, 1.599, -0.3266, 1.599, -0.3266, 7.526, -1.596, 7.526, -1.596, 6.691, -0.3266, 6.691, -0.3266, 2.836, -1.596, 2.836, -1.596, 2.125, -0.3266, 2.125, -0.3266, 8.426, -1.596, 8.426, -1.596, 7.526, -0.3266, 7.526, -0.3266, 3.798, -1.596, 3.798, -1.596, 2.836, -0.3266, 2.836, -0.3642, 5.759, -0.1444, 5.003, -0.06335, 5.115, -0.2678, 5.774, -0.5231, -7.077, -0.5231, -7.565, 0.7464, -7.565, 0.7464, -7.077, -0.3266, 4.698, -1.596, 4.698, -1.596, 3.798, -0.3266, 3.798, -0.5231, -3.139, -0.5231, -3.829, 0.7464, -3.829, 0.5511, -3.139, -0.5231, 9.176, -0.5231, 8.395, 0.5511, 8.395, 0.5511, 9.176, -0.03481, 9.176, 0.1565, 4.359, 0.2375, 4.471, -0.06335, 5.115, -0.1444, 5.003, 0.6657, 3.649, 0.7621, 3.664, 0.2375, 4.471, 0.1565, 4.359, 0.9009, 2.797, 0.9974, 2.812, 0.7621, 3.664, 0.6657, 3.649, 0.9009, 2.797, 1.11, 2.11, 1.206, 2.125, 0.9974, 2.812, 1.218, 1.435, 1.314, 1.45, 1.206, 2.125, 1.11, 2.11, 1.36, 1.161, 1.441, 1.273, 1.314, 1.45, 1.218, 1.435, 1.696, 0.9181, 1.777, 1.03, 1.441, 1.273, 1.36, 1.161, 1.808, 0.8371, 1.904, 0.8525, 1.777, 1.03, 1.696, 0.9181, 1.808, 0.8371, 1.9, 0.2585, 1.997, 0.2739, 1.904, 0.8525, 1.819, 0.1467, 1.931, 0.06566, 1.997, 0.2739, 1.9, 0.2585, 1.738, 0.0348, 1.85, -0.0462, 1.931, 0.06566, 1.819, 0.1467, 1.561, -0.09249, 1.673, -0.1735, 1.85, -0.0462, 1.738, 0.0348, 1.561, -0.09249, -0.6569, -0.4473, -0.6415, -0.5438, 1.673, -0.1735, -1.124, -0.6209, -1.108, -0.7173, -0.6415, -0.5438, -0.6569, -0.4473, -1.494, -0.7791, -1.382, -0.8601, -1.108, -0.7173, -1.124, -0.6209, -1.656, -1.003, -1.544, -1.084, -1.382, -0.8601, -1.494, -0.7791, -1.691, -1.404, -1.594, -1.388, -1.544, -1.084, -1.656, -1.003, -1.598, -1.982, -1.502, -1.967, -1.594, -1.388, -1.691, -1.404, -1.44, -2.353, -1.359, -2.241, -1.502, -1.967, -1.598, -1.982, -1.216, -2.515, -1.135, -2.403, -1.359, -2.241, -1.44, -2.353, -0.8151, -2.55, -0.8305, -2.453, -1.135, -2.403, -1.216, -2.515, -0.8305, -2.453, -0.8151, -2.55, -0.3175, -2.569, -0.3329, -2.472, -1.775, 2.138, -1.775, -0.1081, 2.131, -0.1081, 2.131, 2.138, -1.775, -1.741, -1.775, -2.05, 2.131, -2.05, 2.131, -1.741, -1.775, 5.385, -1.775, 4.982, 2.131, 4.982, 2.131, 5.385, -1.775, 2.636, -1.775, 2.138, 2.131, 2.138, 2.131, 2.636, -1.775, -1.327, -1.775, -1.741, 2.131, -1.741, 2.131, -1.327, -1.775, 5.385, 2.131, 5.385, 2.131, 5.883, -1.775, 5.883, -1.775, 3.039, -1.775, 2.636, 2.131, 2.636, 2.131, 3.039, -1.775, -1.189, -1.775, -1.327, 2.131, -1.327, 2.131, -1.189, -1.775, 3.315, -1.775, 3.039, 2.131, 3.039, 2.131, 3.315, -1.775, -0.6027, -1.775, -1.189, 2.131, -1.189, 2.131, -0.6027, -1.97, -4.308, -1.97, -5.182, 1.936, -5.182, 1.936, -4.308, -1.775, -2.733, -1.97, -3.424, 1.936, -3.424, 2.131, -2.733, -1.97, -5.182, -1.97, -5.893, 1.936, -5.893, 1.936, -5.182, -1.97, -3.424, -1.97, -4.308, 1.936, -4.308, 1.936, -3.424, -1.775, 3.717, -1.775, 3.315, 2.131, 3.315, 2.131, 3.717, -1.775, -0.4646, -1.775, -0.6027, 2.131, -0.6027, 2.131, -0.4646, -1.775, 4.303, -1.775, 3.717, 2.131, 3.717, 2.131, 4.303, -1.775, -0.3265, -1.775, -0.4646, 2.131, -0.4646, 2.131, -0.3265, -1.775, 8.227, -1.775, 5.883, 2.131, 5.883, 2.131, 8.227, -1.97, -5.893, -1.97, -6.68, 1.936, -6.68, 1.936, -5.893, -1.775, 4.706, -1.775, 4.303, 2.131, 4.303, 2.131, 4.706, -1.775, -0.1081, -1.775, -0.3265, 2.131, -0.3265, 2.131, -0.1081, -1.775, -2.05, -1.775, -2.733, 2.131, -2.733, 2.131, -2.05, -1.775, 4.982, -1.775, 4.706, 2.131, 4.706, 2.131, 4.982, 0.6169, 1.501, 0.6169, 1.283, 0.0, 0.0, 0.267, 0.7549, -0.2213, 0.7549, -0.2213, 0.002931, 0.267, 0.002932, -0.2739, 1.343, 0.3121, 1.343, 0.3121, 2.114, -0.2739, 2.114, -1.37, -0.3948, -0.5319, 0.3481, -0.8129, 1.046, -1.736, 0.4629, 0.6169, 1.915, 0.6169, 1.501, 0.0, 0.0, 0.0, 0.0, -1.003, -1.253, -0.2508, -0.3493, -0.5319, 0.3481, -1.37, -0.3948, 0.267, -1.828, -0.2213, -1.828, -0.2213, -2.757, 0.267, -2.757, 0.267, -2.757, -0.2213, -2.757, -0.2213, -3.686, 0.267, -3.686, 0.267, -3.686, -0.2213, -3.686, -0.2213, -4.615, 0.267, -4.615, -0.3596, 6.704, -0.3596, 5.825, 0.1287, 5.825, 0.1287, 6.704, -0.3596, 5.825, -0.3596, 4.946, 0.1287, 4.946, 0.1287, 5.825, -0.3596, 4.946, -0.3596, 4.067, 0.1287, 4.067, 0.1287, 4.946, 0.6169, 6.704, 0.1287, 6.704, 0.1287, 5.825, 0.6169, 5.825, 0.6169, 5.825, 0.1287, 5.825, 0.1287, 4.946, 0.6169, 4.946, 0.6169, 4.946, 0.1287, 4.946, 0.1287, 4.067, 0.6169, 4.067, 0.6169, 6.704, 0.6169, 5.825, 0.0, 0.0, -1.303, -3.364, -1.303, -3.364, 0.0, 0.0, 0.0, 0.0, -1.303, -4.048, -1.303, -4.048, 0.0, 0.0, 0.267, -4.615, 0.267, -5.544, 0.267, -3.686, 0.267, -4.615, 0.0, 0.0, 0.0, 0.0, 0.0, 0.0, 0.0, 0.0, 0.0, 0.0, 0.0, 0.0, 0.6169, 4.946, 0.0, 0.0, 0.0, 0.0, 0.6169, 5.825, 0.0, 0.0, 0.0, 0.0, 0.0, 0.0, 0.0, 0.0, 0.267, -2.757, 0.267, -3.686, 0.0, 0.0, 0.0, 0.0, 0.6169, 4.067, 0.0, 0.0, 0.0, 0.0, 0.6169, 4.946, 0.6169, 3.189, 0.0, 0.0, 0.0, 0.0, 0.6169, 4.067, 0.0, 0.0, 0.0, 0.0, 0.0, 0.0, 0.0, 0.0, 0.267, -1.828, 0.267, -2.757, 0.0, 0.0, 0.0, 0.0, 0.267, 1.507, -0.2213, 1.507, -0.2213, 0.7549, 0.267, 0.7549, -0.2739, -0.152, 0.3121, -0.152, 0.3121, 0.5956, -0.2739, 0.5956, 0.267, 2.662, 0.0, 0.0, 0.0, 0.0, 0.267, 3.775, 0.0, 0.0, 0.267, 2.662, 0.0, 0.0, 0.267, 1.783, 0.267, 1.507, 0.267, 0.7549, 0.267, 2.662, 0.0, 0.0, 0.267, 0.002932, 0.0, 0.0, 0.0, 0.0, 0.0, 0.0, 0.0, 0.0, 0.0, 0.0, 0.0, 0.0, 0.0, 0.0, 0.0, 0.0, 0.0, 0.0, 0.6169, 1.915, 0.6169, 1.915, 0.0, 0.0, 0.0, 0.0, 0.6169, 3.189, 0.0, 0.0, 0.0, 0.0, 0.0, 0.0, 0.0, 0.0, 0.267, -0.6416, 0.267, -0.9504, 0.0, 0.0, 0.267, -0.9504, 0.267, -1.089, 0.0, 0.0, 0.267, -1.089, 0.267, -1.381, 0.0, 0.0, 0.267, -0.6416, 0.0, 0.0, 0.0, 0.0, 0.267, 0.002932, 0.267, -1.52, 0.267, -1.828, 0.0, 0.0, 0.0, 0.0, 0.0, 0.0, 0.267, -1.52, 0.267, -1.381, 0.267, -1.52, 0.0, 0.0, 0.0, 0.0, 0.267, 3.775, 0.0, 0.0, 0.0, 0.0, 0.267, 4.752, 0.0, 0.0, 0.267, 4.752, 0.0, 0.0, 1.038, 0.03422, -0.3596, 1.145, -0.3596, 1.283, 0.0, 0.0, 1.038, 0.03422, 0.0, 0.0, -0.5231, -2.237, -0.5231, -1.823, -0.5231, -2.455, -0.5231, -2.237, 0.0, 0.0, 0.0, 0.0, -0.3596, 1.501, 0.0, 0.0, 0.0, 0.0, -0.3596, 1.283, -0.3596, 1.501, -0.3596, 1.915, 0.0, 0.0])
me_plane.materials.append(mat_grass)
me_plane.materials.append(mat_wall)
me_plane.use_remesh_fix_poles = True
me_plane.use_remesh_preserve_attributes = False
me_plane.use_mirror_vertex_groups = False
me_plane.update()

# ---- objects
ob_player = bpy.data.objects.new('"Player"', me_cube)
ob_light = bpy.data.objects.new('Light', light_light)
ob_plane = bpy.data.objects.new('Plane', me_plane)

# ---- transforms, parenting, visibility, modifiers, constraints
ob_player.location = (0.0, 0.0, 0.0)
ob_player.lock_rotations_4d = False
ob_player.empty_display_type = 'ARROWS'
ob_player.lineart.crease_threshold = 0.0
ob_light.location = (4.055, 11.29, 21.64)
ob_light.rotation_euler = (-0.08732, 0.6088, 2.336)
ob_light.lock_rotations_4d = False
ob_light.empty_display_type = 'ARROWS'
ob_light.color = (0.0, 0.0, 0.0, 0.0)
ob_light.lineart.crease_threshold = 0.0
ob_plane.location = (0.0, 0.0, 0.0)
ob_plane.lineart.crease_threshold = 0.0
_m = ob_plane.modifiers.new('Auto Smooth', 'NODES')
_m.node_group = ng_auto_smooth
_gi = [s.identifier for s in ng_auto_smooth.interface.items_tree if s.item_type == 'SOCKET' and s.in_out == 'INPUT']
_m[_gi[1]] = 0.5236  # Angle

# ---- collection membership
col_collection.objects.link(ob_player)
col_collection.objects.link(ob_light)
col_collection.objects.link(ob_plane)

# ---- scene / render settings (as saved in the file)
scene.frame_start = 1; scene.frame_end = 250; scene.frame_set(1)
scene.render.engine = 'BLENDER_EEVEE_NEXT'
scene.cycles.use_denoising = False
scene.cycles.samples = 128
scene.cycles.sampling_pattern = 'TABULATED_SOBOL'
scene.cycles.use_adaptive_sampling = False
scene.cycles.use_light_tree = False
scene.view_settings.view_transform = 'Filmic'
bpy.context.view_layer.update()

# ---- added for rendering (the .blend has no active camera): camera
cam_auto = bpy.data.cameras.new('AutoCamera')
cam_auto.lens = 50.0
cam_auto.sensor_width = 36.0
cam_auto.clip_end = 3282.45
ob_auto_camera = bpy.data.objects.new('AutoCamera', cam_auto)
scene.collection.objects.link(ob_auto_camera)
ob_auto_camera.location = (237.035, -189.942, 141.628)
ob_auto_camera.rotation_euler = (1.09748, -7.21219e-08, 0.694738)
scene.camera = ob_auto_camera
bpy.context.view_layer.update()
